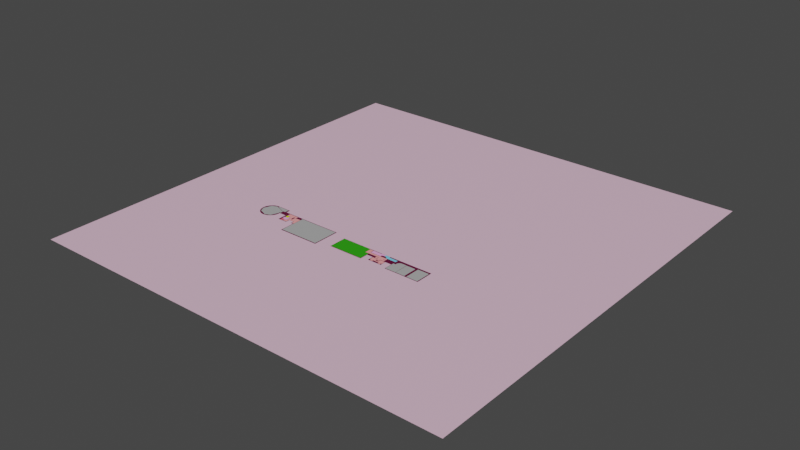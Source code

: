 # Source: njc-b2.blend  (saved by Blender 4.2.66; exported with 4.5.12 LTS)
import bpy
from mathutils import Matrix  # noqa: F401  (used for matrix-valued properties, if any)

bpy.ops.wm.read_factory_settings(use_empty=True)
scene = bpy.context.scene
scene.name = 'Scene'

# ---- collections
col_collection = bpy.data.collections.new('Collection'); scene.collection.children.link(col_collection)
col_skp_imported_data = bpy.data.collections.new('SKP Imported Data'); scene.collection.children.link(col_skp_imported_data)
col_skp_scenes__as_cameras = bpy.data.collections.new('SKP Scenes (as Cameras)'); col_skp_imported_data.children.link(col_skp_scenes__as_cameras)
col_skp_components = bpy.data.collections.new('SKP Components'); col_skp_imported_data.children.link(col_skp_components)
col_skp_components.hide_viewport = True
col_skp_mesh_objects = bpy.data.collections.new('SKP Mesh Objects'); col_skp_imported_data.children.link(col_skp_mesh_objects)

# ---- materials (node trees are filled in below, after node groups)
mat_grey = bpy.data.materials.new('Grey')
mat_grey.diffuse_color = (0.8277, 0.5356, 0.687, 1.0)
mat_lift = bpy.data.materials.new('Lift')
mat_lift.diffuse_color = (0.82, 1.0, 0.0, 1.0)
mat_mtoilet = bpy.data.materials.new('Mtoilet')
mat_mtoilet.diffuse_color = (0.2047, 0.7083, 1.0, 1.0)
mat_ftoilet = bpy.data.materials.new('Ftoilet')
mat_ftoilet.diffuse_color = (1.0, 0.4423, 0.8355, 1.0)
mat_foot = bpy.data.materials.new('Foot')
mat_foot.diffuse_color = (1.0, 0.3736, 0.3736, 1.0)
mat_base = bpy.data.materials.new('Base')
mat_base.diffuse_color = (0.1166, 0.0, 0.03561, 1.0)
mat_atoilet = bpy.data.materials.new('Atoilet')
mat_atoilet.diffuse_color = (1.0, 0.122, 0.1768, 1.0)
mat_none = bpy.data.materials.new('None')
mat_none.diffuse_color = (0.4259, 0.4259, 0.4259, 1.0)
mat_staircase = bpy.data.materials.new('Staircase')
mat_staircase.diffuse_color = (0.0, 1.0, 0.8513, 1.0)
mat_green = bpy.data.materials.new('Green')
mat_green.diffuse_color = (0.02422, 0.3587, 0.001202, 1.0)
mat_marker = bpy.data.materials.new('Marker')
mat_marker.diffuse_color = (0.08022, 0.009696, 0.01431, 1.0)

# ---- material node trees
mat_grey.use_nodes = True; mat_grey.node_tree.nodes.clear()
_N = mat_grey.node_tree.nodes; _L = mat_grey.node_tree.links
n0 = _N.new('ShaderNodeOutputMaterial'); n0.name = 'Material Output'; n0.location = (0, 0)
n1 = _N.new('ShaderNodeBsdfPrincipled'); n1.name = 'Principled BSDF'; n1.location = (-300, 0)
n1.inputs[0].default_value = (0.8277, 0.5356, 0.687, 1.0)
_L.new(n1.outputs[0], n0.inputs[0])
n0.is_active_output = True
mat_lift.use_nodes = True; mat_lift.node_tree.nodes.clear()
_N = mat_lift.node_tree.nodes; _L = mat_lift.node_tree.links
n0 = _N.new('ShaderNodeOutputMaterial'); n0.name = 'Material Output'; n0.location = (0, 0)
n1 = _N.new('ShaderNodeBsdfPrincipled'); n1.name = 'Principled BSDF'; n1.location = (-300, 0)
n1.inputs[0].default_value = (0.82, 1.0, 0.0, 1.0)
_L.new(n1.outputs[0], n0.inputs[0])
n0.is_active_output = True
mat_mtoilet.use_nodes = True; mat_mtoilet.node_tree.nodes.clear()
_N = mat_mtoilet.node_tree.nodes; _L = mat_mtoilet.node_tree.links
n0 = _N.new('ShaderNodeOutputMaterial'); n0.name = 'Material Output'; n0.location = (0, 0)
n1 = _N.new('ShaderNodeBsdfPrincipled'); n1.name = 'Principled BSDF'; n1.location = (-300, 0)
n1.inputs[0].default_value = (0.2047, 0.7083, 1.0, 1.0)
_L.new(n1.outputs[0], n0.inputs[0])
n0.is_active_output = True
mat_ftoilet.use_nodes = True; mat_ftoilet.node_tree.nodes.clear()
_N = mat_ftoilet.node_tree.nodes; _L = mat_ftoilet.node_tree.links
n0 = _N.new('ShaderNodeOutputMaterial'); n0.name = 'Material Output'; n0.location = (0, 0)
n1 = _N.new('ShaderNodeBsdfPrincipled'); n1.name = 'Principled BSDF'; n1.location = (-300, 0)
n1.inputs[0].default_value = (1.0, 0.4423, 0.8355, 1.0)
_L.new(n1.outputs[0], n0.inputs[0])
n0.is_active_output = True
mat_foot.use_nodes = True; mat_foot.node_tree.nodes.clear()
_N = mat_foot.node_tree.nodes; _L = mat_foot.node_tree.links
n0 = _N.new('ShaderNodeOutputMaterial'); n0.name = 'Material Output'; n0.location = (0, 0)
n1 = _N.new('ShaderNodeBsdfPrincipled'); n1.name = 'Principled BSDF'; n1.location = (-300, 0)
n1.inputs[0].default_value = (1.0, 0.3736, 0.3736, 1.0)
_L.new(n1.outputs[0], n0.inputs[0])
n0.is_active_output = True
mat_base.use_nodes = True; mat_base.node_tree.nodes.clear()
_N = mat_base.node_tree.nodes; _L = mat_base.node_tree.links
n0 = _N.new('ShaderNodeOutputMaterial'); n0.name = 'Material Output'; n0.location = (0, 0)
n1 = _N.new('ShaderNodeBsdfPrincipled'); n1.name = 'Principled BSDF'; n1.location = (-300, 0)
n1.inputs[0].default_value = (0.1166, 0.0, 0.03561, 1.0)
_L.new(n1.outputs[0], n0.inputs[0])
n0.is_active_output = True
mat_atoilet.use_nodes = True; mat_atoilet.node_tree.nodes.clear()
_N = mat_atoilet.node_tree.nodes; _L = mat_atoilet.node_tree.links
n0 = _N.new('ShaderNodeOutputMaterial'); n0.name = 'Material Output'; n0.location = (0, 0)
n1 = _N.new('ShaderNodeBsdfPrincipled'); n1.name = 'Principled BSDF'; n1.location = (-300, 0)
n1.inputs[0].default_value = (1.0, 0.122, 0.1768, 1.0)
_L.new(n1.outputs[0], n0.inputs[0])
n0.is_active_output = True
mat_none.use_nodes = True; mat_none.node_tree.nodes.clear()
_N = mat_none.node_tree.nodes; _L = mat_none.node_tree.links
n0 = _N.new('ShaderNodeOutputMaterial'); n0.name = 'Material Output'; n0.location = (0, 0)
n1 = _N.new('ShaderNodeBsdfPrincipled'); n1.name = 'Principled BSDF'; n1.location = (-300, 0)
n1.inputs[0].default_value = (0.4259, 0.4259, 0.4259, 1.0)
_L.new(n1.outputs[0], n0.inputs[0])
n0.is_active_output = True
mat_staircase.use_nodes = True; mat_staircase.node_tree.nodes.clear()
_N = mat_staircase.node_tree.nodes; _L = mat_staircase.node_tree.links
n0 = _N.new('ShaderNodeOutputMaterial'); n0.name = 'Material Output'; n0.location = (0, 0)
n1 = _N.new('ShaderNodeBsdfPrincipled'); n1.name = 'Principled BSDF'; n1.location = (-300, 0)
n1.inputs[0].default_value = (0.0, 1.0, 0.8513, 1.0)
_L.new(n1.outputs[0], n0.inputs[0])
n0.is_active_output = True
mat_green.use_nodes = True; mat_green.node_tree.nodes.clear()
_N = mat_green.node_tree.nodes; _L = mat_green.node_tree.links
n0 = _N.new('ShaderNodeOutputMaterial'); n0.name = 'Material Output'; n0.location = (0, 0)
n1 = _N.new('ShaderNodeBsdfPrincipled'); n1.name = 'Principled BSDF'; n1.location = (-300, 0)
n1.inputs[0].default_value = (0.02422, 0.3587, 0.001202, 1.0)
_L.new(n1.outputs[0], n0.inputs[0])
n0.is_active_output = True
mat_marker.use_nodes = True; mat_marker.node_tree.nodes.clear()
_N = mat_marker.node_tree.nodes; _L = mat_marker.node_tree.links
n0 = _N.new('ShaderNodeOutputMaterial'); n0.name = 'Material Output'; n0.location = (0, 0)
n1 = _N.new('ShaderNodeBsdfPrincipled'); n1.name = 'Principled BSDF'; n1.location = (-300, 0)
n1.inputs[0].default_value = (0.08022, 0.009696, 0.01431, 1.0)
_L.new(n1.outputs[0], n0.inputs[0])
n0.is_active_output = True

# ---- world
world_world = bpy.data.worlds.new('World'); scene.world = world_world
world_world.use_nodes = True; world_world.node_tree.nodes.clear()
_N = world_world.node_tree.nodes; _L = world_world.node_tree.links
n0 = _N.new('ShaderNodeOutputWorld'); n0.name = 'World Output'; n0.location = (300, 300)
n1 = _N.new('ShaderNodeBackground'); n1.name = 'Background'; n1.location = (10, 300)
n1.inputs[0].default_value = (0.05088, 0.05088, 0.05088, 1.0)
_L.new(n1.outputs[0], n0.inputs[0])
n0.is_active_output = True
world_world.color = (0.05088, 0.05088, 0.05088)
world_world.use_sun_shadow = False
world_world.sun_shadow_jitter_overblur = 0.0

# ---- meshes
me_loose_entity = bpy.data.meshes.new('_(Loose Entity)')
me_loose_entity.from_pydata([(12.67, 11.75, 0.0), (8.349, 12.05, 0.0), (8.349, 11.75, 0.0), (17.82, 10.81, 0.0), (17.38, 10.81, 0.0), (17.82, 10.22, 0.0), (0.0, 0.0, 0.0), (6.743, 11.02, 0.0), (0.0, 30.0, 0.0), (6.846, 10.87, 0.0), (6.986, 10.74, 0.0), (7.152, 10.66, 0.0), (30.0, 0.0, 0.0), (6.684, 11.2, 0.0), (6.672, 11.38, 0.0), (7.335, 10.62, 0.0), (7.521, 10.64, 0.0), (7.697, 10.69, 0.0), (9.78, 9.838, 0.0), (7.852, 10.8, 0.0), (7.976, 10.94, 0.0), (8.059, 11.1, 0.0), (8.596, 10.79, 0.0), (8.096, 11.29, 0.0), (9.252, 10.79, 0.0), (9.252, 11.09, 0.0), (9.601, 10.86, 0.0), (12.67, 9.838, 0.0), (13.56, 10.22, 0.0), (12.67, 11.7, 0.0), (15.97, 10.22, 0.0), (16.4, 10.39, 0.0), (15.97, 10.81, 0.0), (17.38, 10.39, 0.0), (20.27, 10.22, 0.0), (20.27, 11.47, 0.0), (6.915, 11.87, 0.0), (30.0, 30.0, 0.0), (6.792, 11.73, 0.0), (6.709, 11.57, 0.0), (7.071, 11.98, 0.0), (7.247, 12.04, 0.0), (7.433, 12.05, 0.0), (13.56, 11.47, 0.0), (16.4, 10.81, 0.0), (9.78, 10.86, 0.0), (9.601, 11.09, 0.0), (8.596, 11.4, 0.0), (8.088, 11.4, 0.0), (8.919, 11.27, 0.0), (8.74, 11.45, 0.0), (8.74, 11.27, 0.0), (8.919, 11.45, 0.0), (17.84, 11.19, 0.0), (17.09, 11.28, 0.0), (17.09, 11.19, 0.0), (17.21, 11.38, 0.0), (17.84, 11.38, 0.0), (16.91, 11.33, 0.0), (16.89, 11.46, 0.0), (16.89, 11.33, 0.0), (17.21, 11.46, 0.0), (16.92, 11.33, 0.0), (16.94, 11.33, 0.0), (16.95, 11.33, 0.0), (16.97, 11.32, 0.0), (16.98, 11.32, 0.0), (16.99, 11.31, 0.0), (17.01, 11.31, 0.0), (17.02, 11.3, 0.0), (17.03, 11.3, 0.0), (17.05, 11.29, 0.0), (17.06, 11.28, 0.0), (16.69, 11.18, 0.0), (15.95, 11.43, 0.0), (15.95, 11.18, 0.0), (16.57, 11.43, 0.0), (16.57, 11.46, 0.0), (16.69, 11.28, 0.0), (16.89, 11.46, 0.0), (16.72, 11.28, 0.0), (16.73, 11.29, 0.0), (16.75, 11.3, 0.0), (16.76, 11.3, 0.0), (16.77, 11.31, 0.0), (16.79, 11.31, 0.0), (16.8, 11.32, 0.0), (16.81, 11.32, 0.0), (16.83, 11.32, 0.0), (16.84, 11.33, 0.0), (16.86, 11.33, 0.0), (16.87, 11.33, 0.0), (16.89, 11.33, 0.0), (9.078, 11.01, 0.0), (8.717, 11.25, 0.0), (8.717, 11.01, 0.0), (8.94, 11.25, 0.0), (8.94, 11.33, 0.0), (9.078, 11.33, 0.0), (16.51, 10.42, 0.0), (16.59, 10.43, 0.0), (16.51, 10.53, 0.0), (16.69, 10.42, 0.0), (16.6, 10.43, 0.0), (16.6, 10.44, 0.0), (17.11, 10.42, 0.0), (17.19, 10.44, 0.0), (17.11, 10.53, 0.0), (17.28, 10.42, 0.0), (17.2, 10.44, 0.0), (17.2, 10.44, 0.0), (16.79, 10.6, 0.0), (16.69, 10.53, 0.0), (17.0, 10.6, 0.0), (17.0, 10.8, 0.0), (17.36, 10.8, 0.0), (17.19, 10.44, 0.0), (17.28, 10.53, 0.0), (17.36, 10.53, 0.0), (16.43, 10.8, 0.0), (16.43, 10.53, 0.0), (16.79, 10.8, 0.0), (16.59, 10.44, 0.0), (17.24, 10.83, 0.0), (17.07, 10.97, 0.0), (16.97, 10.83, 0.0), (17.2, 10.9, 0.0), (17.2, 10.9, 0.0), (17.2, 10.9, 0.0), (17.2, 10.9, 0.0), (17.24, 10.97, 0.0), (16.56, 10.97, 0.0), (16.58, 10.91, 0.0), (16.71, 10.97, 0.0), (16.58, 10.9, 0.0), (16.59, 10.91, 0.0), (15.68, 11.0, 0.0), (15.93, 11.16, 0.0), (15.68, 11.43, 0.0), (16.71, 11.0, 0.0), (16.63, 11.15, 0.0), (16.64, 11.15, 0.0), (16.64, 11.16, 0.0), (16.56, 10.83, 0.0), (16.81, 10.83, 0.0), (16.59, 10.9, 0.0), (16.81, 10.68, 0.0), (16.89, 10.69, 0.0), (16.97, 10.68, 0.0), (16.89, 10.69, 0.0), (16.89, 10.7, 0.0), (17.24, 11.0, 0.0), (17.14, 11.14, 0.0), (17.07, 11.0, 0.0), (17.15, 11.14, 0.0), (17.15, 11.15, 0.0), (16.63, 11.16, 0.0), (17.24, 11.16, 0.0), (17.14, 11.15, 0.0), (16.89, 10.7, 0.0), (15.93, 11.43, 0.0), (6.75, 11.27, 0.0), (6.905, 10.91, 0.0), (7.448, 10.7, 0.0), (7.809, 10.85, 0.0), (8.027, 11.39, 0.0), (8.084, 11.47, 0.0), (7.99, 11.47, 0.0), (8.084, 11.7, 0.0), (7.462, 12.02, 0.0), (7.462, 11.94, 0.0), (8.243, 12.02, 0.0), (7.965, 11.73, 0.0), (7.911, 11.73, 0.0), (7.965, 11.72, 0.0), (8.727, 11.0, 0.0), (8.727, 10.82, 0.0), (8.903, 11.0, 0.0), (8.924, 11.0, 0.0), (8.924, 10.84, 0.0), (9.101, 11.0, 0.0), (8.717, 11.47, 0.0), (8.94, 11.34, 0.0), (9.101, 11.34, 0.0), (8.94, 11.47, 0.0), (9.326, 11.25, 0.0), (9.216, 11.55, 0.0), (9.216, 11.25, 0.0), (9.326, 11.52, 0.0), (9.397, 11.55, 0.0), (9.788, 11.52, 0.0), (9.397, 11.71, 0.0), (9.809, 9.913, 0.0), (9.788, 10.92, 0.0), (12.6, 9.913, 0.0), (12.6, 11.71, 0.0), (6.963, 11.82, 0.0), (7.319, 11.97, 0.0), (7.877, 11.75, 0.0), (7.885, 11.77, 0.0), (7.897, 11.7, 0.0), (7.967, 11.7, 0.0), (8.243, 11.72, 0.0), (7.989, 11.7, 0.0), (8.717, 11.71, 0.0), (9.809, 11.71, 0.0), (9.637, 10.92, 0.0), (8.903, 10.82, 0.0), (9.216, 10.84, 0.0), (9.216, 11.11, 0.0), (9.637, 11.11, 0.0), (8.923, 11.69, 0.0), (8.929, 11.69, 0.0), (8.929, 11.69, 0.0), (9.7, 11.17, 0.0), (9.706, 11.17, 0.0), (9.706, 11.18, 0.0), (9.7, 11.18, 0.0), (9.355, 11.62, 0.0), (9.361, 11.62, 0.0), (9.361, 11.63, 0.0), (8.923, 11.69, 0.0), (9.355, 11.63, 0.0), (18.59, 10.27, 0.0), (17.84, 10.99, 0.0), (17.84, 10.27, 0.0), (18.01, 10.99, 0.0), (18.01, 11.07, 0.0), (18.01, 11.1, 0.0), (18.02, 11.13, 0.0), (18.03, 11.15, 0.0), (18.05, 11.18, 0.0), (18.06, 11.2, 0.0), (18.08, 11.22, 0.0), (18.11, 11.24, 0.0), (18.13, 11.26, 0.0), (18.16, 11.27, 0.0), (18.19, 11.28, 0.0), (18.22, 11.29, 0.0), (18.25, 11.29, 0.0), (18.59, 11.29, 0.0), (20.2, 10.27, 0.0), (19.4, 11.34, 0.0), (19.4, 10.27, 0.0), (20.2, 11.34, 0.0), (19.25, 10.27, 0.0), (18.61, 11.28, 0.0), (18.61, 10.27, 0.0), (19.25, 11.28, 0.0), (13.58, 10.27, 0.0), (15.93, 10.27, 0.0), (15.93, 10.98, 0.0), (15.66, 10.98, 0.0), (15.66, 11.45, 0.0), (13.58, 11.45, 0.0)], [], [(0, 1, 2), (3, 4, 5), (6, 7, 8), (7, 6, 9), (9, 6, 10), (10, 6, 11), (11, 6, 12), (8, 7, 13), (8, 13, 14), (11, 12, 15), (15, 12, 16), (16, 12, 17), (17, 12, 18), (17, 18, 19), (19, 18, 20), (20, 18, 21), (21, 18, 22), (21, 22, 23), (22, 18, 24), (24, 18, 25), (25, 18, 26), (18, 12, 27), (27, 12, 28), (27, 28, 29), (0, 29, 28), (28, 12, 30), (30, 12, 31), (30, 31, 32), (31, 12, 33), (33, 12, 5), (33, 5, 4), (5, 12, 34), (34, 12, 35), (8, 36, 37), (36, 8, 38), (38, 8, 39), (39, 8, 14), (37, 36, 40), (37, 40, 41), (37, 41, 42), (37, 42, 1), (0, 37, 1), (37, 0, 43), (43, 0, 28), (37, 43, 35), (37, 35, 12), (44, 32, 31), (45, 26, 18), (46, 25, 26), (23, 47, 48), (47, 23, 22), (49, 50, 51), (50, 49, 52), (53, 54, 55), (54, 53, 56), (56, 53, 57), (58, 59, 60), (59, 58, 61), (61, 58, 62), (61, 62, 63), (61, 63, 64), (61, 64, 65), (61, 65, 66), (61, 66, 67), (61, 67, 68), (61, 68, 69), (61, 69, 70), (61, 70, 71), (61, 71, 72), (61, 72, 54), (61, 54, 56), (73, 74, 75), (74, 73, 76), (76, 73, 77), (77, 73, 78), (77, 78, 79), (79, 78, 80), (79, 80, 81), (79, 81, 82), (79, 82, 83), (79, 83, 84), (79, 84, 85), (79, 85, 86), (79, 86, 87), (79, 87, 88), (79, 88, 89), (79, 89, 90), (79, 90, 91), (79, 91, 92), (93, 94, 95), (94, 93, 96), (96, 93, 97), (97, 93, 98), (99, 100, 101), (100, 99, 102), (100, 102, 103), (103, 102, 104), (105, 106, 107), (106, 105, 108), (106, 108, 109), (109, 108, 110), (107, 111, 112), (111, 107, 113), (113, 107, 114), (114, 107, 115), (115, 107, 116), (116, 107, 106), (115, 116, 110), (115, 110, 117), (117, 110, 108), (115, 117, 118), (101, 119, 120), (119, 101, 121), (121, 101, 122), (122, 101, 100), (121, 122, 104), (121, 104, 112), (112, 104, 102), (121, 112, 111), (123, 124, 125), (124, 123, 126), (126, 123, 127), (127, 123, 128), (124, 129, 130), (129, 124, 126), (130, 129, 128), (130, 128, 123), (131, 132, 133), (132, 131, 134), (133, 132, 135), (136, 137, 138), (137, 136, 139), (137, 139, 140), (140, 139, 141), (141, 139, 142), (143, 134, 131), (134, 143, 144), (134, 144, 145), (145, 144, 135), (135, 144, 133), (133, 144, 139), (146, 147, 144), (147, 146, 148), (147, 148, 149), (149, 148, 150), (151, 152, 153), (152, 151, 154), (154, 151, 155), (137, 156, 157), (156, 137, 140), (157, 156, 142), (157, 142, 158), (158, 142, 139), (158, 139, 144), (158, 144, 159), (159, 144, 147), (158, 159, 150), (158, 150, 125), (125, 150, 148), (158, 125, 153), (153, 125, 124), (158, 153, 152), (157, 158, 155), (157, 155, 151), (160, 138, 137), (9, 161, 7), (161, 9, 162), (162, 9, 10), (162, 10, 163), (163, 10, 11), (163, 11, 15), (163, 15, 16), (163, 16, 164), (164, 16, 17), (164, 17, 19), (164, 19, 165), (165, 19, 20), (165, 20, 21), (165, 166, 167), (166, 165, 21), (166, 21, 48), (48, 21, 23), (166, 48, 168), (42, 169, 1), (169, 42, 170), (1, 169, 171), (1, 171, 2), (172, 173, 174), (95, 175, 93), (175, 95, 176), (93, 175, 177), (93, 177, 178), (178, 177, 179), (93, 178, 180), (93, 180, 98), (94, 51, 181), (51, 94, 96), (51, 96, 49), (49, 96, 52), (52, 96, 182), (182, 96, 97), (182, 97, 183), (183, 97, 98), (183, 98, 180), (181, 50, 184), (50, 181, 51), (184, 50, 52), (184, 52, 182), (185, 186, 187), (186, 185, 188), (186, 188, 189), (189, 188, 190), (189, 190, 191), (18, 192, 45), (192, 18, 27), (45, 192, 193), (193, 192, 190), (192, 27, 194), (194, 27, 195), (13, 39, 14), (39, 13, 7), (39, 7, 161), (39, 161, 38), (38, 161, 196), (38, 196, 36), (36, 196, 40), (40, 196, 197), (40, 197, 41), (41, 197, 42), (42, 197, 170), (170, 197, 198), (170, 198, 199), (199, 198, 200), (199, 200, 173), (173, 200, 201), (173, 201, 174), (174, 201, 202), (202, 201, 203), (202, 203, 168), (202, 168, 48), (202, 48, 47), (202, 47, 2), (202, 2, 171), (2, 47, 204), (0, 2, 204), (204, 47, 95), (204, 95, 94), (204, 94, 181), (0, 204, 191), (0, 191, 205), (205, 191, 190), (205, 190, 192), (0, 205, 195), (0, 195, 27), (0, 27, 29), (26, 206, 46), (206, 26, 45), (206, 45, 193), (22, 176, 47), (176, 22, 24), (47, 176, 95), (176, 24, 207), (207, 24, 179), (207, 179, 177), (179, 24, 208), (208, 24, 209), (209, 24, 25), (209, 25, 210), (210, 25, 46), (210, 46, 206), (184, 204, 181), (204, 184, 211), (211, 184, 212), (212, 184, 213), (183, 184, 182), (208, 178, 179), (178, 208, 180), (180, 208, 183), (193, 210, 206), (210, 193, 214), (214, 193, 215), (215, 193, 216), (210, 187, 209), (187, 210, 185), (185, 210, 188), (188, 210, 190), (190, 210, 217), (217, 210, 214), (190, 217, 216), (190, 216, 193), (189, 218, 186), (218, 189, 219), (219, 189, 220), (204, 221, 191), (221, 204, 211), (191, 221, 213), (191, 213, 184), (191, 184, 186), (186, 184, 183), (186, 183, 208), (186, 208, 209), (186, 209, 187), (191, 186, 222), (222, 186, 218), (191, 222, 220), (191, 220, 189), (207, 175, 176), (175, 207, 177), (162, 196, 161), (196, 162, 163), (196, 163, 197), (197, 163, 198), (198, 163, 164), (198, 164, 167), (167, 164, 165), (198, 167, 200), (200, 167, 201), (201, 167, 203), (167, 168, 203), (168, 167, 166), (223, 224, 225), (224, 223, 226), (226, 223, 227), (227, 223, 228), (228, 223, 229), (229, 223, 230), (230, 223, 231), (231, 223, 232), (232, 223, 233), (233, 223, 234), (234, 223, 235), (235, 223, 236), (236, 223, 237), (237, 223, 238), (238, 223, 239), (239, 223, 240), (202, 172, 174), (199, 169, 170), (169, 199, 171), (171, 199, 173), (171, 173, 172), (171, 172, 202), (241, 242, 243), (242, 241, 244), (245, 246, 247), (246, 245, 248), (194, 205, 192), (205, 194, 195), (28, 249, 43), (249, 28, 30), (249, 30, 250), (250, 30, 251), (121, 143, 119), (143, 121, 144), (144, 121, 146), (252, 136, 253), (136, 252, 251), (136, 251, 139), (139, 251, 131), (131, 251, 32), (32, 251, 30), (131, 32, 44), (131, 44, 119), (119, 44, 120), (131, 119, 143), (139, 131, 133), (57, 61, 56), (111, 146, 121), (146, 111, 113), (146, 113, 148), (148, 113, 125), (125, 113, 114), (125, 114, 123), (123, 114, 115), (123, 115, 130), (130, 115, 151), (151, 115, 157), (31, 120, 44), (120, 31, 99), (99, 31, 33), (99, 33, 102), (102, 33, 105), (102, 105, 112), (105, 33, 108), (108, 33, 117), (117, 33, 118), (118, 33, 115), (5, 225, 3), (225, 5, 34), (3, 225, 53), (53, 225, 57), (225, 34, 223), (223, 34, 247), (223, 247, 240), (247, 34, 245), (245, 34, 243), (245, 243, 248), (243, 34, 241), (241, 34, 244), (43, 254, 35), (254, 43, 249), (35, 254, 77), (77, 254, 253), (77, 253, 138), (138, 253, 136), (77, 138, 160), (77, 160, 74), (74, 160, 75), (77, 74, 76), (35, 77, 79), (35, 79, 59), (59, 79, 60), (35, 59, 61), (35, 61, 57), (35, 57, 238), (238, 57, 237), (237, 57, 236), (236, 57, 235), (235, 57, 234), (234, 57, 233), (233, 57, 224), (224, 57, 225), (233, 224, 232), (232, 224, 231), (231, 224, 230), (230, 224, 229), (229, 224, 228), (228, 224, 227), (227, 224, 226), (35, 238, 239), (35, 239, 240), (35, 240, 246), (246, 240, 247), (35, 246, 242), (242, 246, 248), (242, 248, 243), (35, 242, 244), (35, 244, 34), (137, 75, 160), (75, 137, 157), (75, 157, 73), (73, 157, 55), (73, 55, 78), (78, 55, 80), (80, 55, 81), (81, 55, 82), (82, 55, 83), (83, 55, 84), (84, 55, 85), (85, 55, 86), (86, 55, 87), (87, 55, 88), (88, 55, 89), (89, 55, 90), (90, 55, 91), (91, 55, 92), (92, 55, 60), (92, 60, 79), (60, 55, 58), (58, 55, 62), (62, 55, 63), (63, 55, 64), (64, 55, 65), (65, 55, 66), (66, 55, 67), (67, 55, 68), (68, 55, 69), (69, 55, 70), (70, 55, 71), (71, 55, 72), (55, 157, 53), (53, 157, 115), (53, 115, 4), (4, 115, 33), (53, 4, 3), (130, 153, 124), (153, 130, 151), (107, 112, 105), (101, 120, 99), (54, 72, 55)])
me_loose_entity.polygons.foreach_set('material_index', [0, 0, 0, 0, 0, 0, 0, 0, 0, 0, 0, 0, 0, 0, 0, 0, 0, 0, 0, 0, 0, 0, 0, 0, 0, 0, 0, 0, 0, 0, 0, 0, 0, 0, 0, 0, 0, 0, 0, 0, 0, 0, 0, 0, 0, 0, 0, 0, 0, 0, 0, 1, 1, 2, 2, 2, 2, 2, 2, 2, 2, 2, 2, 2, 2, 2, 2, 2, 2, 2, 2, 3, 3, 3, 3, 3, 3, 3, 3, 3, 3, 3, 3, 3, 3, 3, 3, 3, 3, 3, 3, 3, 3, 4, 4, 4, 4, 4, 4, 4, 4, 4, 4, 4, 4, 4, 4, 4, 4, 4, 4, 4, 4, 4, 4, 4, 4, 4, 4, 4, 4, 4, 4, 4, 4, 4, 4, 4, 4, 4, 4, 4, 4, 4, 4, 4, 4, 4, 4, 4, 4, 4, 4, 4, 4, 4, 4, 4, 4, 4, 4, 4, 4, 4, 4, 4, 4, 4, 4, 4, 4, 4, 4, 4, 4, 5, 5, 5, 5, 5, 5, 5, 5, 5, 5, 5, 5, 5, 5, 5, 5, 5, 5, 5, 5, 5, 5, 5, 5, 5, 5, 5, 5, 5, 5, 5, 5, 5, 5, 5, 5, 5, 5, 5, 5, 5, 5, 5, 5, 5, 5, 5, 5, 5, 5, 5, 5, 5, 5, 5, 5, 5, 5, 5, 5, 5, 5, 5, 5, 5, 5, 5, 5, 5, 5, 5, 5, 5, 5, 5, 5, 5, 5, 5, 5, 5, 5, 5, 5, 5, 5, 5, 5, 5, 5, 5, 5, 5, 5, 5, 5, 5, 5, 5, 5, 5, 5, 5, 5, 5, 4, 4, 4, 4, 4, 4, 4, 4, 4, 4, 4, 4, 4, 4, 4, 4, 4, 4, 4, 4, 4, 4, 4, 4, 4, 4, 4, 4, 4, 4, 4, 4, 4, 4, 4, 4, 6, 6, 7, 7, 7, 7, 7, 7, 7, 7, 7, 7, 7, 7, 7, 7, 7, 7, 7, 7, 7, 7, 7, 7, 7, 7, 7, 7, 7, 7, 7, 7, 7, 7, 7, 7, 7, 7, 7, 7, 7, 7, 5, 5, 5, 5, 5, 5, 5, 5, 5, 5, 5, 5, 5, 5, 5, 5, 5, 5, 5, 5, 5, 5, 5, 5, 5, 5, 5, 5, 5, 5, 5, 5, 5, 5, 5, 5, 5, 5, 5, 5, 5, 5, 5, 5, 5, 5, 5, 5, 5, 5, 5, 5, 5, 5, 5, 5, 5, 5, 5, 5, 5, 5, 5, 5, 5, 5, 5, 5, 5, 5, 5, 5, 5, 5, 5, 5, 5, 5, 5, 5, 5, 5, 5, 5, 5, 5, 5, 5, 5, 5, 5, 5, 5, 5, 5, 5, 5, 5, 5, 5, 5, 5, 5, 5, 5, 5, 5, 5, 5, 5, 5, 5, 5, 5, 5, 5, 5, 5, 5, 5, 5, 5, 5, 5, 5, 5, 5, 5, 5, 5, 5, 5])
me_loose_entity.materials.append(mat_grey)
me_loose_entity.materials.append(mat_lift)
me_loose_entity.materials.append(mat_mtoilet)
me_loose_entity.materials.append(mat_ftoilet)
me_loose_entity.materials.append(mat_foot)
me_loose_entity.materials.append(mat_base)
me_loose_entity.materials.append(mat_atoilet)
me_loose_entity.materials.append(mat_none)
me_loose_entity.update()
me_g_u = bpy.data.meshes.new('G-U')
me_g_u.from_pydata([(0.005, 0.0, 0.0), (0.0, 0.005, 0.0), (0.0, 0.0, 0.0), (0.005, 0.005, 0.0)], [], [(0, 1, 2), (1, 0, 3)])
me_g_u.materials.append(mat_staircase)
me_g_u.update()
me_g_u_001 = bpy.data.meshes.new('G-U.001')
me_g_u_001.from_pydata([(0.005, 0.0, 0.0), (0.0, 0.005, 0.0), (0.0, 0.0, 0.0), (0.005, 0.005, 0.0)], [], [(0, 1, 2), (1, 0, 3)])
me_g_u_001.materials.append(mat_staircase)
me_g_u_001.update()
me_g_gym = bpy.data.meshes.new('G-Gym')
me_g_gym.from_pydata([(2.073, 1.182, 0.0), (0.0, 1.182, 0.0), (2.073, 0.7134, 0.0), (2.345, 0.0, 0.0), (0.0, 0.0, 0.0), (2.345, 0.7134, 0.0)], [], [(0, 1, 2), (3, 1, 4), (1, 3, 2), (2, 3, 5)])
me_g_gym.materials.append(mat_green)
me_g_gym.update()
me_g_u_002 = bpy.data.meshes.new('G-U.002')
me_g_u_002.from_pydata([(0.005, 0.0, 0.0), (0.0, 0.005, 0.0), (0.0, 0.0, 0.0), (0.005, 0.005, 0.0)], [], [(0, 1, 2), (1, 0, 3)])
me_g_u_002.materials.append(mat_staircase)
me_g_u_002.update()
me_g_b2_m3_gym = bpy.data.meshes.new('G-b2-m3-gym')
me_g_b2_m3_gym.from_pydata([(0.005, 0.0, 0.0), (0.0, 0.005, 0.0), (0.0, 0.0, 0.0), (0.005, 0.005, 0.0)], [], [(0, 1, 2), (1, 0, 3)])
me_g_b2_m3_gym.materials.append(mat_marker)
me_g_b2_m3_gym.update()
me_g_b2_m4_blackbox = bpy.data.meshes.new('G-b2-m4-blackbox')
me_g_b2_m4_blackbox.from_pydata([(0.005, 0.0, 0.0), (0.0, 0.005, 0.0), (0.0, 0.0, 0.0), (0.005, 0.005, 0.0)], [], [(0, 1, 2), (1, 0, 3)])
me_g_b2_m4_blackbox.materials.append(mat_marker)
me_g_b2_m4_blackbox.update()
me_g_b2_m2_squashcourts = bpy.data.meshes.new('G-b2-m2-squashcourts')
me_g_b2_m2_squashcourts.from_pydata([(0.005, 0.0, 0.0), (0.0, 0.005, 0.0), (0.0, 0.0, 0.0), (0.005, 0.005, 0.0)], [], [(0, 1, 2), (1, 0, 3)])
me_g_b2_m2_squashcourts.materials.append(mat_marker)
me_g_b2_m2_squashcourts.update()
me_g_b2_m1_gym = bpy.data.meshes.new('G-b2-m1-gym')
me_g_b2_m1_gym.from_pydata([(0.005, 0.0, 0.0), (0.0, 0.005, 0.0), (0.0, 0.0, 0.0), (0.005, 0.005, 0.0)], [], [(0, 1, 2), (1, 0, 3)])
me_g_b2_m1_gym.materials.append(mat_marker)
me_g_b2_m1_gym.update()
me_g_u_003 = bpy.data.meshes.new('G-U.003')
me_g_u_003.from_pydata([(-14.27, -8.401, 0.0), (-14.27, -8.398, 0.0), (-14.27, -8.401, 0.0), (-14.27, -8.398, 0.0)], [], [(0, 1, 2), (1, 0, 3)])
me_g_u_003.materials.append(mat_staircase)
me_g_u_003.update()
me_g_d = bpy.data.meshes.new('G-D')
me_g_d.from_pydata([(0.005, 0.0, 0.0), (0.0, 0.005, 0.0), (0.0, 0.0, 0.0), (0.005, 0.005, 0.0)], [], [(0, 1, 2), (1, 0, 3)])
me_g_d.materials.append(mat_staircase)
me_g_d.update()
me_g_d_001 = bpy.data.meshes.new('G-D.001')
me_g_d_001.from_pydata([(0.005, 0.0, 0.0), (0.0, 0.005, 0.0), (0.0, 0.0, 0.0), (0.005, 0.005, 0.0)], [], [(0, 1, 2), (1, 0, 3)])
me_g_d_001.materials.append(mat_staircase)
me_g_d_001.update()
me_g_d_002 = bpy.data.meshes.new('G-D.002')
me_g_d_002.from_pydata([(0.005, 0.0, 0.0), (0.0, 0.005, 0.0), (0.0, 0.0, 0.0), (0.005, 0.005, 0.0)], [], [(0, 1, 2), (1, 0, 3)])
me_g_d_002.materials.append(mat_staircase)
me_g_d_002.update()

# ---- objects
ob_loose_entity = bpy.data.objects.new('_(Loose Entity)', me_loose_entity)
ob_g_u = bpy.data.objects.new('G-U', me_g_u)
ob_g_u_001 = bpy.data.objects.new('G-U.001', me_g_u_001)
ob_g_gym = bpy.data.objects.new('G-Gym', me_g_gym)
ob_g_u_002 = bpy.data.objects.new('G-U.002', me_g_u_002)
ob_g_b2_m3_gym = bpy.data.objects.new('G-b2-m3-gym', me_g_b2_m3_gym)
ob_g_b2_m4_blackbox = bpy.data.objects.new('G-b2-m4-blackbox', me_g_b2_m4_blackbox)
ob_g_b2_m2_squashcourts = bpy.data.objects.new('G-b2-m2-squashcourts', me_g_b2_m2_squashcourts)
ob_g_b2_m1_gym = bpy.data.objects.new('G-b2-m1-gym', me_g_b2_m1_gym)
ob_g_u_003 = bpy.data.objects.new('G-U.003', me_g_u_003)
ob_g_d = bpy.data.objects.new('G-D', me_g_d)
ob_g_d_001 = bpy.data.objects.new('G-D.001', me_g_d_001)
ob_g_d_002 = bpy.data.objects.new('G-D.002', me_g_d_002)

# ---- transforms, parenting, visibility, modifiers, constraints
ob_loose_entity.location = (0.0, 0.0, 0.0)
ob_loose_entity.rotation_mode = 'QUATERNION'
ob_loose_entity.rotation_quaternion = (1.0, 0.0, 0.0, 0.0)
ob_g_u.location = (16.89, 10.69, 0.0)
ob_g_u.scale = (1.163, 1.163, 1.163)
ob_g_u_001.location = (17.19, 10.44, 0.0)
ob_g_u_001.scale = (1.163, 1.163, 1.163)
ob_g_gym.location = (13.58, 10.27, 0.0)
ob_g_u_002.location = (9.355, 11.62, 0.0)
ob_g_u_002.scale = (1.163, 1.163, 1.163)
ob_g_b2_m3_gym.location = (16.63, 11.15, 0.0)
ob_g_b2_m3_gym.scale = (1.163, 1.163, 1.163)
ob_g_b2_m4_blackbox.location = (8.923, 11.69, 0.0)
ob_g_b2_m4_blackbox.scale = (1.163, 1.163, 1.163)
ob_g_b2_m2_squashcourts.location = (17.14, 11.14, 0.0)
ob_g_b2_m2_squashcourts.scale = (1.163, 1.163, 1.163)
ob_g_b2_m1_gym.location = (15.55, 11.42, 0.0)
ob_g_b2_m1_gym.scale = (1.163, 1.163, 1.163)
ob_g_u_003.location = (35.88, 21.79, 0.0)
ob_g_u_003.scale = (1.352, 1.352, 1.352)
ob_g_d.location = (16.58, 10.9, 0.0)
ob_g_d.scale = (1.163, 1.163, 1.163)
ob_g_d_001.location = (17.2, 10.9, 0.0)
ob_g_d_001.scale = (1.163, 1.163, 1.163)
ob_g_d_002.location = (9.7, 11.17, 0.0)
ob_g_d_002.scale = (1.163, 1.163, 1.163)

# ---- collection membership
col_skp_mesh_objects.objects.link(ob_loose_entity)
col_skp_mesh_objects.objects.link(ob_g_u)
col_skp_mesh_objects.objects.link(ob_g_u_001)
col_skp_mesh_objects.objects.link(ob_g_gym)
col_skp_mesh_objects.objects.link(ob_g_u_002)
col_skp_mesh_objects.objects.link(ob_g_b2_m3_gym)
col_skp_mesh_objects.objects.link(ob_g_b2_m4_blackbox)
col_skp_mesh_objects.objects.link(ob_g_b2_m2_squashcourts)
col_skp_mesh_objects.objects.link(ob_g_b2_m1_gym)
col_skp_mesh_objects.objects.link(ob_g_u_003)
col_skp_mesh_objects.objects.link(ob_g_d)
col_skp_mesh_objects.objects.link(ob_g_d_001)
col_skp_mesh_objects.objects.link(ob_g_d_002)
def _layer_coll(name, lc=None):
    lc = lc or bpy.context.view_layer.layer_collection
    for c in lc.children:
        if c.name == name: return c
        r = _layer_coll(name, c)
        if r: return r
_layer_coll('SKP Components').exclude = True

# ---- scene / render settings (as saved in the file)
scene.frame_start = 1; scene.frame_end = 250; scene.frame_set(1)
scene.render.engine = 'CYCLES'
scene.cycles.sampling_pattern = 'TABULATED_SOBOL'
scene.cycles.use_light_tree = False
scene.view_settings.view_transform = 'Filmic'
bpy.context.view_layer.update()

# ---- added for rendering (the .blend has no active camera and no usable light): camera, sun
cam_auto = bpy.data.cameras.new('AutoCamera')
cam_auto.lens = 50.0
cam_auto.sensor_width = 36.0
cam_auto.clip_end = 1000.0
ob_auto_camera = bpy.data.objects.new('AutoCamera', cam_auto)
scene.collection.objects.link(ob_auto_camera)
ob_auto_camera.location = (54.254, -32.1047, 31.4032)
ob_auto_camera.rotation_euler = (1.09748, -7.21219e-08, 0.694738)
scene.camera = ob_auto_camera
light_auto_sun = bpy.data.lights.new('AutoSun', 'SUN')
light_auto_sun.energy = 3.0
light_auto_sun.angle = 0.0523599
ob_auto_sun = bpy.data.objects.new('AutoSun', light_auto_sun)
scene.collection.objects.link(ob_auto_sun)
ob_auto_sun.rotation_euler = (0.872665, 0.174533, 0.523599)
bpy.context.view_layer.update()
